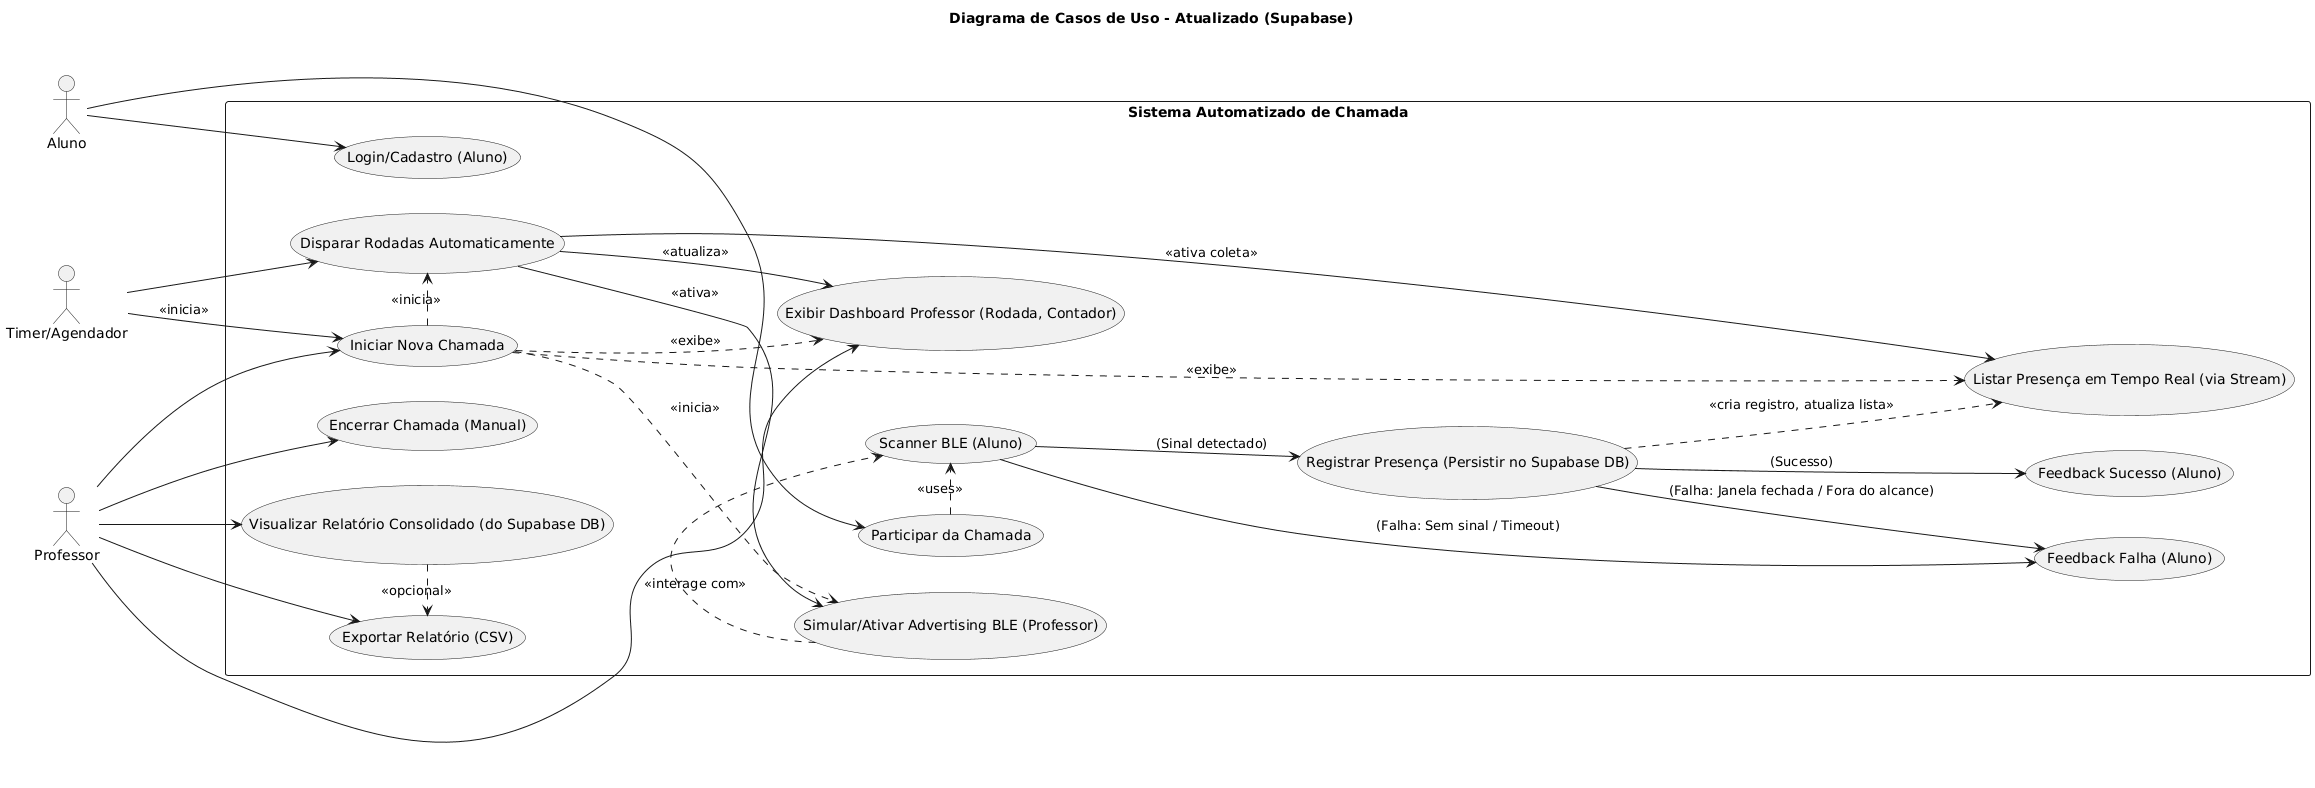

The diagram above was rendered by PlantUML. Its source (embedded in the PNG):
@startuml
title Diagrama de Casos de Uso - Atualizado (Supabase)

left to right direction

actor Aluno
actor Professor
actor TimerAgendador as "Timer/Agendador"

rectangle "Sistema Automatizado de Chamada" {
    usecase UC01 as "Login/Cadastro (Aluno)"
    usecase UC02 as "Participar da Chamada"
    usecase UC03 as "Scanner BLE (Aluno)"
    usecase UC04 as "Registrar Presença (Persistir no Supabase DB)"
    usecase UC05 as "Feedback Sucesso (Aluno)"
    usecase UC06 as "Feedback Falha (Aluno)"
    
    usecase UC10 as "Iniciar Nova Chamada"
    usecase UC11 as "Simular/Ativar Advertising BLE (Professor)"
    usecase UC12 as "Disparar Rodadas Automaticamente"
    usecase UC13 as "Encerrar Chamada (Manual)"
    usecase UC14 as "Listar Presença em Tempo Real (via Stream)"
    usecase UC15 as "Visualizar Relatório Consolidado (do Supabase DB)"
    usecase UC16 as "Exportar Relatório (CSV)"
    usecase UC17 as "Exibir Dashboard Professor (Rodada, Contador)"
}

' Relações Aluno
Aluno --> UC01
Aluno --> UC02
UC02 .> UC03 : <<uses>>
UC03 --> UC04 : (Sinal detectado)
UC04 --> UC05 : (Sucesso)
UC04 --> UC06 : (Falha: Janela fechada / Fora do alcance)
UC03 --> UC06 : (Falha: Sem sinal / Timeout)

' Relações Professor
Professor --> UC10
Professor --> UC13
Professor --> UC15
Professor --> UC16
Professor --> UC17

' Relações Timer
TimerAgendador --> UC10 : <<inicia>>
TimerAgendador --> UC12
UC12 --> UC17 : <<atualiza>>
UC12 --> UC11 : <<ativa>>
UC12 --> UC14 : <<ativa coleta>>

' Relações de Dependência
UC10 .> UC11 : <<inicia>>
UC10 .> UC12 : <<inicia>>
UC10 .> UC14 : <<exibe>>
UC10 .> UC17 : <<exibe>>

UC11 .> UC03 : <<interage com>>
UC04 ..> UC14 : <<cria registro, atualiza lista>>
UC15 .> UC16 : <<opcional>>

@endumal